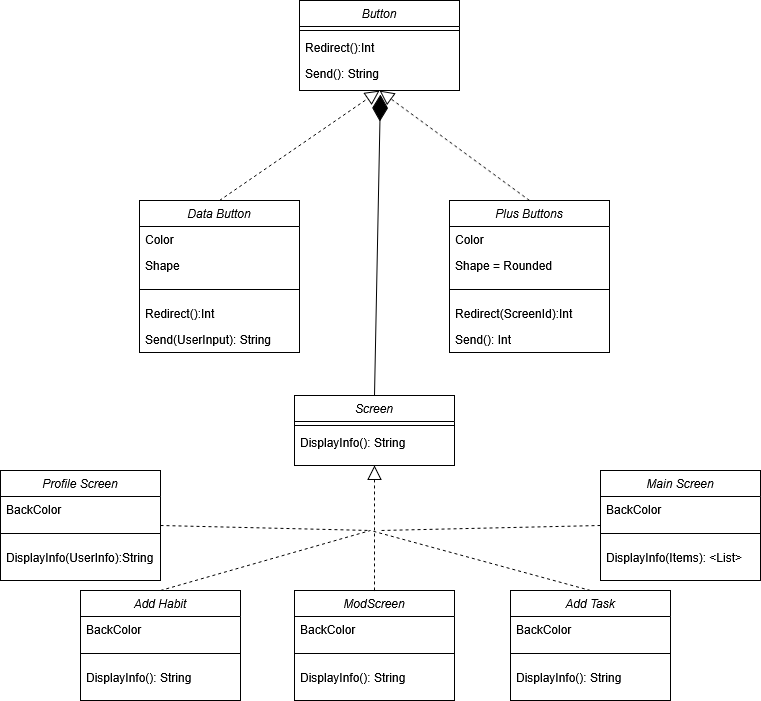

The diagram above was exported from draw.io. Its source (the exported page's mxGraphModel, read from the mxfile embedded in the PNG):
<mxGraphModel dx="1042" dy="563" grid="1" gridSize="10" guides="1" tooltips="1" connect="1" arrows="1" fold="1" page="1" pageScale="1" pageWidth="827" pageHeight="1169" background="#FFFFFF" math="0" shadow="0">
  <root>
    <mxCell id="WIyWlLk6GJQsqaUBKTNV-0" />
    <mxCell id="WIyWlLk6GJQsqaUBKTNV-1" parent="WIyWlLk6GJQsqaUBKTNV-0" />
    <mxCell id="zkfFHV4jXpPFQw0GAbJ--0" value="Button" style="swimlane;fontStyle=2;align=center;verticalAlign=top;childLayout=stackLayout;horizontal=1;startSize=26;horizontalStack=0;resizeParent=1;resizeLast=0;collapsible=1;marginBottom=0;rounded=0;shadow=0;strokeWidth=1;" parent="WIyWlLk6GJQsqaUBKTNV-1" vertex="1">
      <mxGeometry x="339" y="120" width="160" height="90" as="geometry">
        <mxRectangle x="230" y="140" width="160" height="26" as="alternateBounds" />
      </mxGeometry>
    </mxCell>
    <mxCell id="zkfFHV4jXpPFQw0GAbJ--4" value="" style="line;html=1;strokeWidth=1;align=left;verticalAlign=middle;spacingTop=-1;spacingLeft=3;spacingRight=3;rotatable=0;labelPosition=right;points=[];portConstraint=eastwest;" parent="zkfFHV4jXpPFQw0GAbJ--0" vertex="1">
      <mxGeometry y="26" width="160" height="8" as="geometry" />
    </mxCell>
    <mxCell id="zkfFHV4jXpPFQw0GAbJ--5" value="Redirect():Int" style="text;align=left;verticalAlign=top;spacingLeft=4;spacingRight=4;overflow=hidden;rotatable=0;points=[[0,0.5],[1,0.5]];portConstraint=eastwest;" parent="zkfFHV4jXpPFQw0GAbJ--0" vertex="1">
      <mxGeometry y="34" width="160" height="26" as="geometry" />
    </mxCell>
    <mxCell id="vFv4lKTsGxG51C-LGCRI-11" value="Send(): String" style="text;align=left;verticalAlign=top;spacingLeft=4;spacingRight=4;overflow=hidden;rotatable=0;points=[[0,0.5],[1,0.5]];portConstraint=eastwest;" parent="zkfFHV4jXpPFQw0GAbJ--0" vertex="1">
      <mxGeometry y="60" width="160" height="26" as="geometry" />
    </mxCell>
    <mxCell id="vFv4lKTsGxG51C-LGCRI-5" value="Plus Buttons" style="swimlane;fontStyle=2;align=center;verticalAlign=top;childLayout=stackLayout;horizontal=1;startSize=26;horizontalStack=0;resizeParent=1;resizeLast=0;collapsible=1;marginBottom=0;rounded=0;shadow=0;strokeWidth=1;" parent="WIyWlLk6GJQsqaUBKTNV-1" vertex="1">
      <mxGeometry x="489" y="320" width="160" height="152" as="geometry">
        <mxRectangle x="230" y="140" width="160" height="26" as="alternateBounds" />
      </mxGeometry>
    </mxCell>
    <mxCell id="vFv4lKTsGxG51C-LGCRI-12" value="Color" style="text;align=left;verticalAlign=top;spacingLeft=4;spacingRight=4;overflow=hidden;rotatable=0;points=[[0,0.5],[1,0.5]];portConstraint=eastwest;" parent="vFv4lKTsGxG51C-LGCRI-5" vertex="1">
      <mxGeometry y="26" width="160" height="26" as="geometry" />
    </mxCell>
    <mxCell id="vFv4lKTsGxG51C-LGCRI-13" value="Shape = Rounded" style="text;align=left;verticalAlign=top;spacingLeft=4;spacingRight=4;overflow=hidden;rotatable=0;points=[[0,0.5],[1,0.5]];portConstraint=eastwest;" parent="vFv4lKTsGxG51C-LGCRI-5" vertex="1">
      <mxGeometry y="52" width="160" height="26" as="geometry" />
    </mxCell>
    <mxCell id="vFv4lKTsGxG51C-LGCRI-6" value="" style="line;html=1;strokeWidth=1;align=left;verticalAlign=middle;spacingTop=-1;spacingLeft=3;spacingRight=3;rotatable=0;labelPosition=right;points=[];portConstraint=eastwest;" parent="vFv4lKTsGxG51C-LGCRI-5" vertex="1">
      <mxGeometry y="78" width="160" height="22" as="geometry" />
    </mxCell>
    <mxCell id="vFv4lKTsGxG51C-LGCRI-7" value="Redirect(ScreenId):Int" style="text;align=left;verticalAlign=top;spacingLeft=4;spacingRight=4;overflow=hidden;rotatable=0;points=[[0,0.5],[1,0.5]];portConstraint=eastwest;" parent="vFv4lKTsGxG51C-LGCRI-5" vertex="1">
      <mxGeometry y="100" width="160" height="26" as="geometry" />
    </mxCell>
    <mxCell id="vFv4lKTsGxG51C-LGCRI-14" value="Send(): Int" style="text;align=left;verticalAlign=top;spacingLeft=4;spacingRight=4;overflow=hidden;rotatable=0;points=[[0,0.5],[1,0.5]];portConstraint=eastwest;" parent="vFv4lKTsGxG51C-LGCRI-5" vertex="1">
      <mxGeometry y="126" width="160" height="26" as="geometry" />
    </mxCell>
    <mxCell id="vFv4lKTsGxG51C-LGCRI-8" value="Data Button" style="swimlane;fontStyle=2;align=center;verticalAlign=top;childLayout=stackLayout;horizontal=1;startSize=26;horizontalStack=0;resizeParent=1;resizeLast=0;collapsible=1;marginBottom=0;rounded=0;shadow=0;strokeWidth=1;" parent="WIyWlLk6GJQsqaUBKTNV-1" vertex="1">
      <mxGeometry x="179" y="320" width="160" height="152" as="geometry">
        <mxRectangle x="230" y="140" width="160" height="26" as="alternateBounds" />
      </mxGeometry>
    </mxCell>
    <mxCell id="vFv4lKTsGxG51C-LGCRI-16" value="Color" style="text;align=left;verticalAlign=top;spacingLeft=4;spacingRight=4;overflow=hidden;rotatable=0;points=[[0,0.5],[1,0.5]];portConstraint=eastwest;" parent="vFv4lKTsGxG51C-LGCRI-8" vertex="1">
      <mxGeometry y="26" width="160" height="26" as="geometry" />
    </mxCell>
    <mxCell id="vFv4lKTsGxG51C-LGCRI-17" value="Shape" style="text;align=left;verticalAlign=top;spacingLeft=4;spacingRight=4;overflow=hidden;rotatable=0;points=[[0,0.5],[1,0.5]];portConstraint=eastwest;" parent="vFv4lKTsGxG51C-LGCRI-8" vertex="1">
      <mxGeometry y="52" width="160" height="26" as="geometry" />
    </mxCell>
    <mxCell id="vFv4lKTsGxG51C-LGCRI-9" value="" style="line;html=1;strokeWidth=1;align=left;verticalAlign=middle;spacingTop=-1;spacingLeft=3;spacingRight=3;rotatable=0;labelPosition=right;points=[];portConstraint=eastwest;" parent="vFv4lKTsGxG51C-LGCRI-8" vertex="1">
      <mxGeometry y="78" width="160" height="22" as="geometry" />
    </mxCell>
    <mxCell id="vFv4lKTsGxG51C-LGCRI-10" value="Redirect():Int" style="text;align=left;verticalAlign=top;spacingLeft=4;spacingRight=4;overflow=hidden;rotatable=0;points=[[0,0.5],[1,0.5]];portConstraint=eastwest;" parent="vFv4lKTsGxG51C-LGCRI-8" vertex="1">
      <mxGeometry y="100" width="160" height="26" as="geometry" />
    </mxCell>
    <mxCell id="vFv4lKTsGxG51C-LGCRI-15" value="Send(UserInput): String" style="text;align=left;verticalAlign=top;spacingLeft=4;spacingRight=4;overflow=hidden;rotatable=0;points=[[0,0.5],[1,0.5]];portConstraint=eastwest;" parent="vFv4lKTsGxG51C-LGCRI-8" vertex="1">
      <mxGeometry y="126" width="160" height="26" as="geometry" />
    </mxCell>
    <mxCell id="vFv4lKTsGxG51C-LGCRI-20" value="" style="endArrow=block;dashed=1;endFill=0;endSize=12;html=1;rounded=0;entryX=0.5;entryY=1;entryDx=0;entryDy=0;exitX=0.5;exitY=0;exitDx=0;exitDy=0;" parent="WIyWlLk6GJQsqaUBKTNV-1" source="vFv4lKTsGxG51C-LGCRI-8" target="zkfFHV4jXpPFQw0GAbJ--0" edge="1">
      <mxGeometry width="160" relative="1" as="geometry">
        <mxPoint x="249" y="280" as="sourcePoint" />
        <mxPoint x="409" y="280" as="targetPoint" />
      </mxGeometry>
    </mxCell>
    <mxCell id="vFv4lKTsGxG51C-LGCRI-21" value="" style="endArrow=block;dashed=1;endFill=0;endSize=12;html=1;rounded=0;exitX=0.5;exitY=0;exitDx=0;exitDy=0;" parent="WIyWlLk6GJQsqaUBKTNV-1" source="vFv4lKTsGxG51C-LGCRI-5" edge="1">
      <mxGeometry width="160" relative="1" as="geometry">
        <mxPoint x="453" y="320" as="sourcePoint" />
        <mxPoint x="419" y="210" as="targetPoint" />
      </mxGeometry>
    </mxCell>
    <mxCell id="vFv4lKTsGxG51C-LGCRI-28" value="Screen" style="swimlane;fontStyle=2;align=center;verticalAlign=top;childLayout=stackLayout;horizontal=1;startSize=26;horizontalStack=0;resizeParent=1;resizeLast=0;collapsible=1;marginBottom=0;rounded=0;shadow=0;strokeWidth=1;" parent="WIyWlLk6GJQsqaUBKTNV-1" vertex="1">
      <mxGeometry x="334" y="515" width="160" height="70" as="geometry">
        <mxRectangle x="230" y="140" width="160" height="26" as="alternateBounds" />
      </mxGeometry>
    </mxCell>
    <mxCell id="vFv4lKTsGxG51C-LGCRI-29" value="" style="line;html=1;strokeWidth=1;align=left;verticalAlign=middle;spacingTop=-1;spacingLeft=3;spacingRight=3;rotatable=0;labelPosition=right;points=[];portConstraint=eastwest;" parent="vFv4lKTsGxG51C-LGCRI-28" vertex="1">
      <mxGeometry y="26" width="160" height="8" as="geometry" />
    </mxCell>
    <mxCell id="vFv4lKTsGxG51C-LGCRI-30" value="DisplayInfo(): String" style="text;align=left;verticalAlign=top;spacingLeft=4;spacingRight=4;overflow=hidden;rotatable=0;points=[[0,0.5],[1,0.5]];portConstraint=eastwest;" parent="vFv4lKTsGxG51C-LGCRI-28" vertex="1">
      <mxGeometry y="34" width="160" height="26" as="geometry" />
    </mxCell>
    <mxCell id="vFv4lKTsGxG51C-LGCRI-32" value="Add Habit" style="swimlane;fontStyle=2;align=center;verticalAlign=top;childLayout=stackLayout;horizontal=1;startSize=26;horizontalStack=0;resizeParent=1;resizeLast=0;collapsible=1;marginBottom=0;rounded=0;shadow=0;strokeWidth=1;" parent="WIyWlLk6GJQsqaUBKTNV-1" vertex="1">
      <mxGeometry x="120" y="710" width="160" height="110" as="geometry">
        <mxRectangle x="230" y="140" width="160" height="26" as="alternateBounds" />
      </mxGeometry>
    </mxCell>
    <mxCell id="vFv4lKTsGxG51C-LGCRI-33" value="BackColor" style="text;align=left;verticalAlign=top;spacingLeft=4;spacingRight=4;overflow=hidden;rotatable=0;points=[[0,0.5],[1,0.5]];portConstraint=eastwest;" parent="vFv4lKTsGxG51C-LGCRI-32" vertex="1">
      <mxGeometry y="26" width="160" height="26" as="geometry" />
    </mxCell>
    <mxCell id="vFv4lKTsGxG51C-LGCRI-35" value="" style="line;html=1;strokeWidth=1;align=left;verticalAlign=middle;spacingTop=-1;spacingLeft=3;spacingRight=3;rotatable=0;labelPosition=right;points=[];portConstraint=eastwest;" parent="vFv4lKTsGxG51C-LGCRI-32" vertex="1">
      <mxGeometry y="52" width="160" height="22" as="geometry" />
    </mxCell>
    <mxCell id="vFv4lKTsGxG51C-LGCRI-36" value="DisplayInfo(): String" style="text;align=left;verticalAlign=top;spacingLeft=4;spacingRight=4;overflow=hidden;rotatable=0;points=[[0,0.5],[1,0.5]];portConstraint=eastwest;" parent="vFv4lKTsGxG51C-LGCRI-32" vertex="1">
      <mxGeometry y="74" width="160" height="26" as="geometry" />
    </mxCell>
    <mxCell id="vFv4lKTsGxG51C-LGCRI-39" value="Profile Screen" style="swimlane;fontStyle=2;align=center;verticalAlign=top;childLayout=stackLayout;horizontal=1;startSize=26;horizontalStack=0;resizeParent=1;resizeLast=0;collapsible=1;marginBottom=0;rounded=0;shadow=0;strokeWidth=1;" parent="WIyWlLk6GJQsqaUBKTNV-1" vertex="1">
      <mxGeometry x="40" y="590" width="160" height="110" as="geometry">
        <mxRectangle x="230" y="140" width="160" height="26" as="alternateBounds" />
      </mxGeometry>
    </mxCell>
    <mxCell id="vFv4lKTsGxG51C-LGCRI-40" value="BackColor" style="text;align=left;verticalAlign=top;spacingLeft=4;spacingRight=4;overflow=hidden;rotatable=0;points=[[0,0.5],[1,0.5]];portConstraint=eastwest;" parent="vFv4lKTsGxG51C-LGCRI-39" vertex="1">
      <mxGeometry y="26" width="160" height="26" as="geometry" />
    </mxCell>
    <mxCell id="vFv4lKTsGxG51C-LGCRI-41" value="" style="line;html=1;strokeWidth=1;align=left;verticalAlign=middle;spacingTop=-1;spacingLeft=3;spacingRight=3;rotatable=0;labelPosition=right;points=[];portConstraint=eastwest;" parent="vFv4lKTsGxG51C-LGCRI-39" vertex="1">
      <mxGeometry y="52" width="160" height="22" as="geometry" />
    </mxCell>
    <mxCell id="vFv4lKTsGxG51C-LGCRI-42" value="DisplayInfo(UserInfo):String" style="text;align=left;verticalAlign=top;spacingLeft=4;spacingRight=4;overflow=hidden;rotatable=0;points=[[0,0.5],[1,0.5]];portConstraint=eastwest;" parent="vFv4lKTsGxG51C-LGCRI-39" vertex="1">
      <mxGeometry y="74" width="160" height="26" as="geometry" />
    </mxCell>
    <mxCell id="vFv4lKTsGxG51C-LGCRI-43" value="Main Screen" style="swimlane;fontStyle=2;align=center;verticalAlign=top;childLayout=stackLayout;horizontal=1;startSize=26;horizontalStack=0;resizeParent=1;resizeLast=0;collapsible=1;marginBottom=0;rounded=0;shadow=0;strokeWidth=1;" parent="WIyWlLk6GJQsqaUBKTNV-1" vertex="1">
      <mxGeometry x="640" y="590" width="160" height="110" as="geometry">
        <mxRectangle x="230" y="140" width="160" height="26" as="alternateBounds" />
      </mxGeometry>
    </mxCell>
    <mxCell id="vFv4lKTsGxG51C-LGCRI-44" value="BackColor" style="text;align=left;verticalAlign=top;spacingLeft=4;spacingRight=4;overflow=hidden;rotatable=0;points=[[0,0.5],[1,0.5]];portConstraint=eastwest;" parent="vFv4lKTsGxG51C-LGCRI-43" vertex="1">
      <mxGeometry y="26" width="160" height="26" as="geometry" />
    </mxCell>
    <mxCell id="vFv4lKTsGxG51C-LGCRI-45" value="" style="line;html=1;strokeWidth=1;align=left;verticalAlign=middle;spacingTop=-1;spacingLeft=3;spacingRight=3;rotatable=0;labelPosition=right;points=[];portConstraint=eastwest;" parent="vFv4lKTsGxG51C-LGCRI-43" vertex="1">
      <mxGeometry y="52" width="160" height="22" as="geometry" />
    </mxCell>
    <mxCell id="vFv4lKTsGxG51C-LGCRI-46" value="DisplayInfo(Items): &lt;List&gt;" style="text;align=left;verticalAlign=top;spacingLeft=4;spacingRight=4;overflow=hidden;rotatable=0;points=[[0,0.5],[1,0.5]];portConstraint=eastwest;" parent="vFv4lKTsGxG51C-LGCRI-43" vertex="1">
      <mxGeometry y="74" width="160" height="26" as="geometry" />
    </mxCell>
    <mxCell id="vFv4lKTsGxG51C-LGCRI-47" value="Add Task" style="swimlane;fontStyle=2;align=center;verticalAlign=top;childLayout=stackLayout;horizontal=1;startSize=26;horizontalStack=0;resizeParent=1;resizeLast=0;collapsible=1;marginBottom=0;rounded=0;shadow=0;strokeWidth=1;" parent="WIyWlLk6GJQsqaUBKTNV-1" vertex="1">
      <mxGeometry x="550" y="710" width="160" height="110" as="geometry">
        <mxRectangle x="230" y="140" width="160" height="26" as="alternateBounds" />
      </mxGeometry>
    </mxCell>
    <mxCell id="vFv4lKTsGxG51C-LGCRI-48" value="BackColor" style="text;align=left;verticalAlign=top;spacingLeft=4;spacingRight=4;overflow=hidden;rotatable=0;points=[[0,0.5],[1,0.5]];portConstraint=eastwest;" parent="vFv4lKTsGxG51C-LGCRI-47" vertex="1">
      <mxGeometry y="26" width="160" height="26" as="geometry" />
    </mxCell>
    <mxCell id="vFv4lKTsGxG51C-LGCRI-49" value="" style="line;html=1;strokeWidth=1;align=left;verticalAlign=middle;spacingTop=-1;spacingLeft=3;spacingRight=3;rotatable=0;labelPosition=right;points=[];portConstraint=eastwest;" parent="vFv4lKTsGxG51C-LGCRI-47" vertex="1">
      <mxGeometry y="52" width="160" height="22" as="geometry" />
    </mxCell>
    <mxCell id="vFv4lKTsGxG51C-LGCRI-50" value="DisplayInfo(): String" style="text;align=left;verticalAlign=top;spacingLeft=4;spacingRight=4;overflow=hidden;rotatable=0;points=[[0,0.5],[1,0.5]];portConstraint=eastwest;" parent="vFv4lKTsGxG51C-LGCRI-47" vertex="1">
      <mxGeometry y="74" width="160" height="26" as="geometry" />
    </mxCell>
    <mxCell id="vFv4lKTsGxG51C-LGCRI-52" value="ModScreen" style="swimlane;fontStyle=2;align=center;verticalAlign=top;childLayout=stackLayout;horizontal=1;startSize=26;horizontalStack=0;resizeParent=1;resizeLast=0;collapsible=1;marginBottom=0;rounded=0;shadow=0;strokeWidth=1;" parent="WIyWlLk6GJQsqaUBKTNV-1" vertex="1">
      <mxGeometry x="334" y="710" width="160" height="110" as="geometry">
        <mxRectangle x="230" y="140" width="160" height="26" as="alternateBounds" />
      </mxGeometry>
    </mxCell>
    <mxCell id="vFv4lKTsGxG51C-LGCRI-53" value="BackColor" style="text;align=left;verticalAlign=top;spacingLeft=4;spacingRight=4;overflow=hidden;rotatable=0;points=[[0,0.5],[1,0.5]];portConstraint=eastwest;" parent="vFv4lKTsGxG51C-LGCRI-52" vertex="1">
      <mxGeometry y="26" width="160" height="26" as="geometry" />
    </mxCell>
    <mxCell id="vFv4lKTsGxG51C-LGCRI-54" value="" style="line;html=1;strokeWidth=1;align=left;verticalAlign=middle;spacingTop=-1;spacingLeft=3;spacingRight=3;rotatable=0;labelPosition=right;points=[];portConstraint=eastwest;" parent="vFv4lKTsGxG51C-LGCRI-52" vertex="1">
      <mxGeometry y="52" width="160" height="22" as="geometry" />
    </mxCell>
    <mxCell id="vFv4lKTsGxG51C-LGCRI-55" value="DisplayInfo(): String" style="text;align=left;verticalAlign=top;spacingLeft=4;spacingRight=4;overflow=hidden;rotatable=0;points=[[0,0.5],[1,0.5]];portConstraint=eastwest;" parent="vFv4lKTsGxG51C-LGCRI-52" vertex="1">
      <mxGeometry y="74" width="160" height="26" as="geometry" />
    </mxCell>
    <mxCell id="vFv4lKTsGxG51C-LGCRI-56" value="" style="endArrow=block;dashed=1;endFill=0;endSize=12;html=1;rounded=0;entryX=0.5;entryY=1;entryDx=0;entryDy=0;exitX=0.5;exitY=0;exitDx=0;exitDy=0;" parent="WIyWlLk6GJQsqaUBKTNV-1" source="vFv4lKTsGxG51C-LGCRI-52" target="vFv4lKTsGxG51C-LGCRI-28" edge="1">
      <mxGeometry width="160" relative="1" as="geometry">
        <mxPoint x="280" y="710" as="sourcePoint" />
        <mxPoint x="440" y="600" as="targetPoint" />
      </mxGeometry>
    </mxCell>
    <mxCell id="vFv4lKTsGxG51C-LGCRI-58" value="" style="endArrow=none;dashed=1;html=1;rounded=0;exitX=1;exitY=0.5;exitDx=0;exitDy=0;" parent="WIyWlLk6GJQsqaUBKTNV-1" source="vFv4lKTsGxG51C-LGCRI-39" edge="1">
      <mxGeometry width="50" height="50" relative="1" as="geometry">
        <mxPoint x="325" y="650" as="sourcePoint" />
        <mxPoint x="410" y="650" as="targetPoint" />
      </mxGeometry>
    </mxCell>
    <mxCell id="vFv4lKTsGxG51C-LGCRI-59" value="" style="endArrow=none;dashed=1;html=1;rounded=0;exitX=0.5;exitY=0;exitDx=0;exitDy=0;" parent="WIyWlLk6GJQsqaUBKTNV-1" source="vFv4lKTsGxG51C-LGCRI-32" edge="1">
      <mxGeometry width="50" height="50" relative="1" as="geometry">
        <mxPoint x="460" y="830" as="sourcePoint" />
        <mxPoint x="410" y="650" as="targetPoint" />
      </mxGeometry>
    </mxCell>
    <mxCell id="vFv4lKTsGxG51C-LGCRI-60" value="" style="endArrow=none;dashed=1;html=1;rounded=0;exitX=0.5;exitY=0;exitDx=0;exitDy=0;" parent="WIyWlLk6GJQsqaUBKTNV-1" source="vFv4lKTsGxG51C-LGCRI-47" edge="1">
      <mxGeometry width="50" height="50" relative="1" as="geometry">
        <mxPoint x="500" y="670" as="sourcePoint" />
        <mxPoint x="410" y="650" as="targetPoint" />
      </mxGeometry>
    </mxCell>
    <mxCell id="vFv4lKTsGxG51C-LGCRI-61" value="" style="endArrow=none;dashed=1;html=1;rounded=0;exitX=0;exitY=0.5;exitDx=0;exitDy=0;" parent="WIyWlLk6GJQsqaUBKTNV-1" source="vFv4lKTsGxG51C-LGCRI-43" edge="1">
      <mxGeometry width="50" height="50" relative="1" as="geometry">
        <mxPoint x="640" y="720" as="sourcePoint" />
        <mxPoint x="420" y="650" as="targetPoint" />
      </mxGeometry>
    </mxCell>
    <mxCell id="vFv4lKTsGxG51C-LGCRI-62" value="" style="endArrow=diamondThin;endFill=1;endSize=24;html=1;rounded=0;exitX=0.5;exitY=0;exitDx=0;exitDy=0;entryX=0.506;entryY=1.308;entryDx=0;entryDy=0;entryPerimeter=0;" parent="WIyWlLk6GJQsqaUBKTNV-1" source="vFv4lKTsGxG51C-LGCRI-28" target="vFv4lKTsGxG51C-LGCRI-11" edge="1">
      <mxGeometry width="160" relative="1" as="geometry">
        <mxPoint x="430" y="480" as="sourcePoint" />
        <mxPoint x="420" y="210" as="targetPoint" />
      </mxGeometry>
    </mxCell>
  </root>
</mxGraphModel>